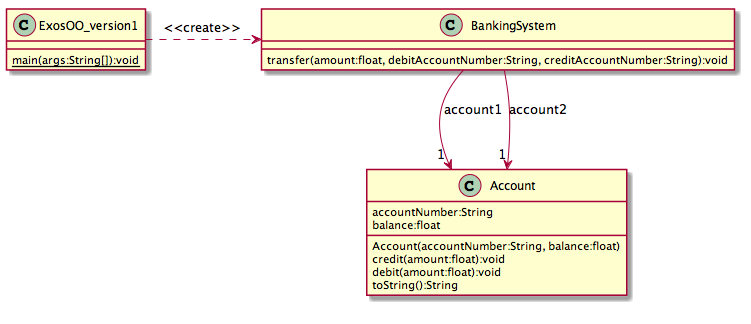

The diagram above was rendered by PlantUML. Its source (embedded in the PNG):
@startuml
skinparam classAttributeIconSize 0

class ExosOO_version1 {
{static} main(args:String[]):void
}

class BankingSystem {
transfer(amount:float, debitAccountNumber:String, creditAccountNumber:String):void

}

class Account {

accountNumber:String
balance:float

Account(accountNumber:String, balance:float)
credit(amount:float):void
debit(amount:float):void
toString():String
}

BankingSystem --> "1" Account : account1
BankingSystem --> "1" Account : account2
ExosOO_version1 .> BankingSystem : <<create>>

@enduml